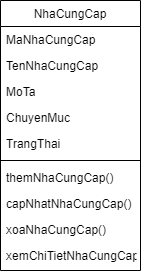

The diagram above was exported from draw.io. Its source (the exported page's mxGraphModel, read from the mxfile embedded in the PNG):
<mxGraphModel dx="1434" dy="790" grid="1" gridSize="10" guides="1" tooltips="1" connect="1" arrows="1" fold="1" page="1" pageScale="1" pageWidth="827" pageHeight="1169" math="0" shadow="0">
  <root>
    <mxCell id="WIyWlLk6GJQsqaUBKTNV-0" />
    <mxCell id="WIyWlLk6GJQsqaUBKTNV-1" parent="WIyWlLk6GJQsqaUBKTNV-0" />
    <mxCell id="SiTlDUSo05niMUnVSESN-82" value="NhaCungCap" style="swimlane;fontStyle=0;align=center;verticalAlign=top;childLayout=stackLayout;horizontal=1;startSize=26;horizontalStack=0;resizeParent=1;resizeLast=0;collapsible=1;marginBottom=0;rounded=0;shadow=0;strokeWidth=1;" vertex="1" parent="WIyWlLk6GJQsqaUBKTNV-1">
      <mxGeometry x="344" y="160" width="140" height="270" as="geometry">
        <mxRectangle x="550" y="140" width="160" height="26" as="alternateBounds" />
      </mxGeometry>
    </mxCell>
    <mxCell id="SiTlDUSo05niMUnVSESN-83" value="MaNhaCungCap" style="text;align=left;verticalAlign=top;spacingLeft=4;spacingRight=4;overflow=hidden;rotatable=0;points=[[0,0.5],[1,0.5]];portConstraint=eastwest;" vertex="1" parent="SiTlDUSo05niMUnVSESN-82">
      <mxGeometry y="26" width="140" height="26" as="geometry" />
    </mxCell>
    <mxCell id="SiTlDUSo05niMUnVSESN-84" value="TenNhaCungCap" style="text;align=left;verticalAlign=top;spacingLeft=4;spacingRight=4;overflow=hidden;rotatable=0;points=[[0,0.5],[1,0.5]];portConstraint=eastwest;rounded=0;shadow=0;html=0;" vertex="1" parent="SiTlDUSo05niMUnVSESN-82">
      <mxGeometry y="52" width="140" height="26" as="geometry" />
    </mxCell>
    <mxCell id="SiTlDUSo05niMUnVSESN-85" value="MoTa" style="text;align=left;verticalAlign=top;spacingLeft=4;spacingRight=4;overflow=hidden;rotatable=0;points=[[0,0.5],[1,0.5]];portConstraint=eastwest;" vertex="1" parent="SiTlDUSo05niMUnVSESN-82">
      <mxGeometry y="78" width="140" height="26" as="geometry" />
    </mxCell>
    <mxCell id="SiTlDUSo05niMUnVSESN-86" value="ChuyenMuc" style="text;align=left;verticalAlign=top;spacingLeft=4;spacingRight=4;overflow=hidden;rotatable=0;points=[[0,0.5],[1,0.5]];portConstraint=eastwest;rounded=0;shadow=0;html=0;" vertex="1" parent="SiTlDUSo05niMUnVSESN-82">
      <mxGeometry y="104" width="140" height="26" as="geometry" />
    </mxCell>
    <mxCell id="SiTlDUSo05niMUnVSESN-87" value="TrangThai" style="text;align=left;verticalAlign=top;spacingLeft=4;spacingRight=4;overflow=hidden;rotatable=0;points=[[0,0.5],[1,0.5]];portConstraint=eastwest;rounded=0;shadow=0;html=0;" vertex="1" parent="SiTlDUSo05niMUnVSESN-82">
      <mxGeometry y="130" width="140" height="26" as="geometry" />
    </mxCell>
    <mxCell id="SiTlDUSo05niMUnVSESN-88" value="" style="line;html=1;strokeWidth=1;align=left;verticalAlign=middle;spacingTop=-1;spacingLeft=3;spacingRight=3;rotatable=0;labelPosition=right;points=[];portConstraint=eastwest;" vertex="1" parent="SiTlDUSo05niMUnVSESN-82">
      <mxGeometry y="156" width="140" height="8" as="geometry" />
    </mxCell>
    <mxCell id="SiTlDUSo05niMUnVSESN-89" value="themNhaCungCap()" style="text;align=left;verticalAlign=top;spacingLeft=4;spacingRight=4;overflow=hidden;rotatable=0;points=[[0,0.5],[1,0.5]];portConstraint=eastwest;rounded=0;shadow=0;html=0;" vertex="1" parent="SiTlDUSo05niMUnVSESN-82">
      <mxGeometry y="164" width="140" height="26" as="geometry" />
    </mxCell>
    <mxCell id="SiTlDUSo05niMUnVSESN-90" value="capNhatNhaCungCap()" style="text;align=left;verticalAlign=top;spacingLeft=4;spacingRight=4;overflow=hidden;rotatable=0;points=[[0,0.5],[1,0.5]];portConstraint=eastwest;rounded=0;shadow=0;html=0;" vertex="1" parent="SiTlDUSo05niMUnVSESN-82">
      <mxGeometry y="190" width="140" height="26" as="geometry" />
    </mxCell>
    <mxCell id="SiTlDUSo05niMUnVSESN-91" value="xoaNhaCungCap()" style="text;align=left;verticalAlign=top;spacingLeft=4;spacingRight=4;overflow=hidden;rotatable=0;points=[[0,0.5],[1,0.5]];portConstraint=eastwest;rounded=0;shadow=0;html=0;" vertex="1" parent="SiTlDUSo05niMUnVSESN-82">
      <mxGeometry y="216" width="140" height="26" as="geometry" />
    </mxCell>
    <mxCell id="SiTlDUSo05niMUnVSESN-92" value="xemChiTietNhaCungCap()" style="text;align=left;verticalAlign=top;spacingLeft=4;spacingRight=4;overflow=hidden;rotatable=0;points=[[0,0.5],[1,0.5]];portConstraint=eastwest;rounded=0;shadow=0;html=0;" vertex="1" parent="SiTlDUSo05niMUnVSESN-82">
      <mxGeometry y="242" width="140" height="26" as="geometry" />
    </mxCell>
  </root>
</mxGraphModel>